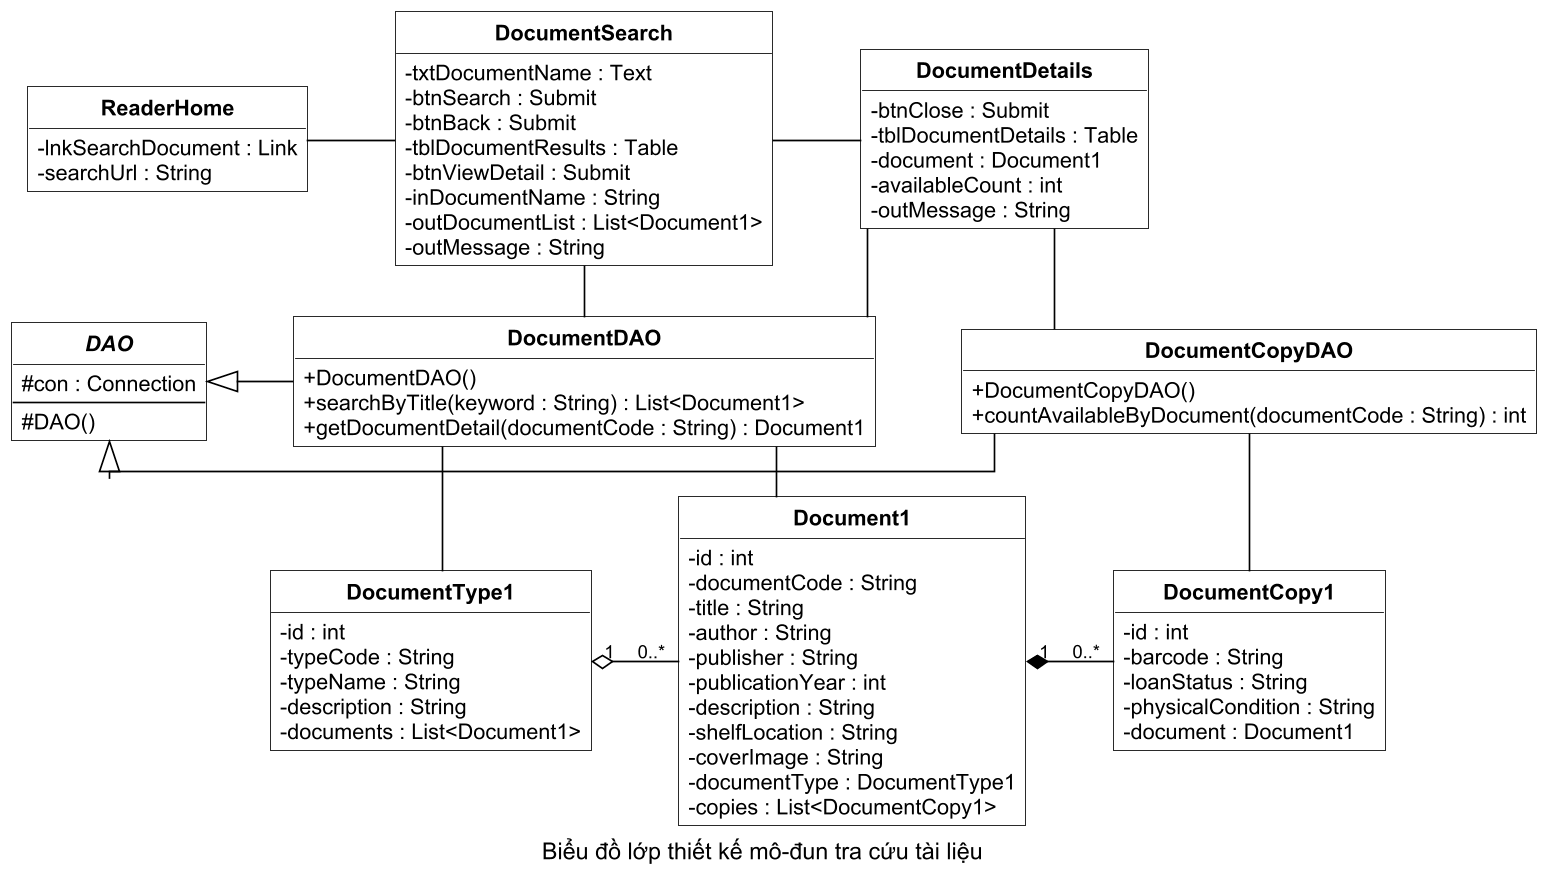

The diagram above was rendered by PlantUML. Its source (embedded in the PNG):
@startuml
' Figure 4.4 presentation. The code remains the reference for accessors and implementation helpers.
' LibMan - detailed design, based on the supplied Word and Chapter 4.
skinparam linetype ortho
skinparam classAttributeIconSize 0
skinparam shadowing false
skinparam monochrome true
skinparam backgroundColor white
skinparam dpi 160
skinparam defaultFontName Arial
skinparam defaultFontSize 15
skinparam classFontSize 15
skinparam classFontStyle bold
skinparam classAttributeFontSize 13
skinparam classBackgroundColor white
skinparam classBorderColor black
skinparam ArrowColor black
skinparam roundcorner 0
skinparam nodesep 52
skinparam ranksep 30
skinparam ArrowFontSize 11
hide circle
hide empty members
top to bottom direction

together {
class "ReaderHome" as Home {
  -lnkSearchDocument : Link
  -searchUrl : String
  ' Operations for cross-checking against the sequence and JSP or Java source.
  ' +openSearch() : void
  ' +render() : void
}
class "DocumentSearch" as Search {
  -txtDocumentName : Text
  -btnSearch : Submit
  -btnBack : Submit
  -tblDocumentResults : Table
  -btnViewDetail : Submit
  ' JSP form field -hdnAction : Hidden
  ' JSP form field -hdnDocumentCode : Hidden
  -inDocumentName : String
  -outDocumentList : List<Document1>
  -outMessage : String
  ' Operations for cross-checking against the sequence and JSP or Java source.
  ' +search(documentName : String) : void
  ' +viewDetail(documentCode : String) : void
  ' +render() : void
}
class "DocumentDetails" as Detail {
  -btnClose : Submit
  -tblDocumentDetails : Table
  ' JSP form field -hdnAction : Hidden
  ' JSP form field -hdnDocumentCode : Hidden
  -document : Document1
  -availableCount : int
  -outMessage : String
  ' Operations for cross-checking against the sequence and JSP or Java source.
  ' +loadDocument(documentCode : String) : void
  ' +close() : void
  ' +render() : void
}
}
abstract class DAO {
  #con : Connection
  --
  #DAO()
  ' Additional implementation members from DAO.java.
  ' #ownsConnection : boolean
  ' +close() : void
}
together {
class DocumentDAO {
  ' SQL query constant SELECT is declared in Java.
  +DocumentDAO()
  +searchByTitle(keyword : String) : List<Document1>
  +getDocumentDetail(documentCode : String) : Document1
}
class DocumentCopyDAO {
  +DocumentCopyDAO()
  +countAvailableByDocument(documentCode : String) : int
}
}
class DocumentType1 {
  -id : int
  -typeCode : String
  -typeName : String
  -description : String
  -documents : List<Document1>
}
class Document1 {
  -id : int
  -documentCode : String
  -title : String
  -author : String
  -publisher : String
  -publicationYear : int
  -description : String
  -shelfLocation : String
  -coverImage : String
  -documentType : DocumentType1
  -copies : List<DocumentCopy1>
}
class DocumentCopy1 {
  -id : int
  -barcode : String
  -loanStatus : String
  -physicalCondition : String
  -document : Document1
  ' Operations for cross-checking against the sequence and JSP or Java source.
  ' +checkBorrowable() : boolean
  ' +getAvailability() : boolean
}
' Solid working associations follow textbook Figure 4.4.

Home -right- Search
Search -right- Detail
Search -- DocumentDAO
Detail -- DocumentDAO
Detail -- DocumentCopyDAO
DocumentDAO -left-|> DAO
DocumentCopyDAO -left-|> DAO
DocumentDAO -- Document1
DocumentDAO -- DocumentType1
DocumentCopyDAO -- DocumentCopy1

' Exclusive copy ownership is inherited from the supplied entity diagram.
DocumentType1 "1" o-right- "0..*" Document1
Document1 "1" *-right- "0..*" DocumentCopy1

' Layout-only constraints; they never appear as business relationships.
DocumentDAO -[hidden]right- DocumentCopyDAO

caption Biểu đồ lớp thiết kế mô-đun tra cứu tài liệu
@enduml